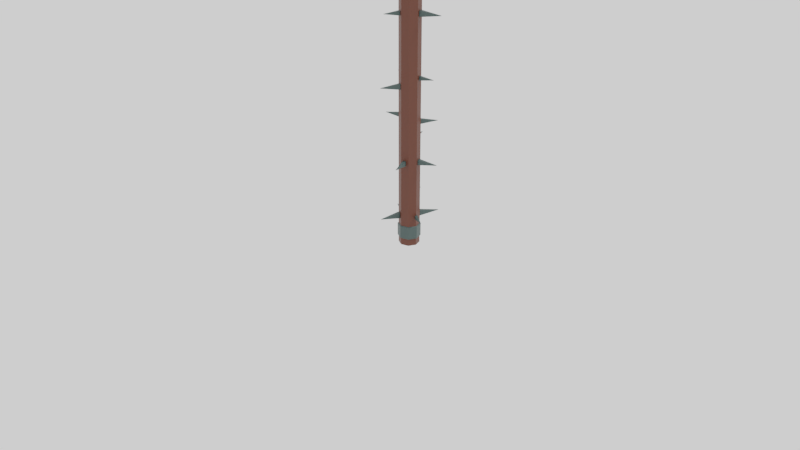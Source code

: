# Source: Blades.blend  (saved by Blender 2.80.55; exported with 4.5.12 LTS)
import bpy
from mathutils import Matrix  # noqa: F401  (used for matrix-valued properties, if any)

bpy.ops.wm.read_factory_settings(use_empty=True)
scene = bpy.context.scene
scene.name = 'Scene'

# ---- collections
col_collection_1 = bpy.data.collections.new('Collection 1'); scene.collection.children.link(col_collection_1)
col_collection_2 = bpy.data.collections.new('Collection 2'); scene.collection.children.link(col_collection_2)

# ---- materials (node trees are filled in below, after node groups)
mat_blades_mat_01 = bpy.data.materials.new('Blades_Mat_01')
mat_blades_mat_01.alpha_threshold = 0.0
mat_blades_mat_01.use_transparent_shadow = False
mat_blades_mat_01.roughness = 0.5
mat_blades_mat_01.line_color = (0.0, 0.0, 0.0, 1.0)
mat_blades_mat_02 = bpy.data.materials.new('Blades_Mat_02')
mat_blades_mat_02.alpha_threshold = 0.0
mat_blades_mat_02.use_transparent_shadow = False
mat_blades_mat_02.roughness = 0.5
mat_blades_mat_02.line_color = (0.0, 0.0, 0.0, 1.0)

# ---- material node trees
mat_blades_mat_01.use_nodes = True; mat_blades_mat_01.node_tree.nodes.clear()
_N = mat_blades_mat_01.node_tree.nodes; _L = mat_blades_mat_01.node_tree.links
n0 = _N.new('ShaderNodeOutputMaterial'); n0.name = 'Material Output'; n0.location = (300, 300)
n1 = _N.new('ShaderNodeBsdfPrincipled'); n1.name = 'Principled BSDF'; n1.location = (10, 300)
n1.distribution = 'GGX'
n1.subsurface_method = 'BURLEY'
n1.inputs[0].default_value = (0.1024, 0.02799, 0.01408, 1.0)
n1.inputs[3].default_value = 1.45
_L.new(n1.outputs[0], n0.inputs[0])
n0.is_active_output = True
mat_blades_mat_02.use_nodes = True; mat_blades_mat_02.node_tree.nodes.clear()
_N = mat_blades_mat_02.node_tree.nodes; _L = mat_blades_mat_02.node_tree.links
n0 = _N.new('ShaderNodeOutputMaterial'); n0.name = 'Material Output'; n0.location = (300, 300)
n1 = _N.new('ShaderNodeBsdfPrincipled'); n1.name = 'Principled BSDF'; n1.location = (10, 300)
n1.distribution = 'GGX'
n1.subsurface_method = 'BURLEY'
n1.inputs[0].default_value = (0.05091, 0.07999, 0.07588, 1.0)
n1.inputs[3].default_value = 1.45
_L.new(n1.outputs[0], n0.inputs[0])
n0.is_active_output = True

# ---- world
world_world = bpy.data.worlds.new('World'); scene.world = world_world
world_world.use_nodes = True; world_world.node_tree.nodes.clear()
_N = world_world.node_tree.nodes; _L = world_world.node_tree.links
n0 = _N.new('ShaderNodeOutputWorld'); n0.name = 'World Output'; n0.location = (300, 300)
n1 = _N.new('ShaderNodeBackground'); n1.name = 'Background'; n1.location = (10, 300)
n1.inputs[0].default_value = (1.0, 1.0, 1.0, 1.0)
_L.new(n1.outputs[0], n0.inputs[0])
n0.is_active_output = True
world_world.color = (0.05088, 0.05088, 0.05088)
world_world.use_sun_shadow = False
world_world.sun_shadow_jitter_overblur = 0.0
world_world.light_settings.ao_factor = 0.1

# ---- cameras
cam_camera = bpy.data.cameras.new('Camera')
cam_camera.clip_start = 0.05
cam_camera.clip_end = 2000.0
cam_camera.lens = 35.0
cam_camera.sensor_width = 32.0
cam_camera.sensor_height = 18.0
cam_camera.ortho_scale = 7.314
cam_camera.dof.focus_distance = 0.0
cam_camera.dof.aperture_fstop = 128.0

# ---- lights
light_lamp = bpy.data.lights.new('Lamp', 'SUN')
light_lamp.transmission_factor = 0.0
light_lamp.cutoff_distance = 30.0
light_lamp.angle = 0.1993
light_lamp.energy = 1.0
light_lamp.shadow_buffer_clip_start = 1.001
light_lamp.shadow_soft_size = 0.1
light_lamp.shadow_cascade_max_distance = 1000.0

# ---- meshes
me_blades = bpy.data.meshes.new('Blades')
me_blades.from_pydata([(0.0, 0.0, -0.15), (0.0, 4.0, -0.15), (0.1061, 0.0, -0.1061), (0.1061, 4.0, -0.1061), (0.15, 0.0, 6.557e-09), (0.15, 4.0, -1.683e-07), (0.1061, 0.0, 0.1061), (0.1061, 4.0, 0.1061), (-1.311e-08, 0.0, 0.15), (-1.311e-08, 4.0, 0.15), (-0.1061, 0.0, 0.1061), (-0.1061, 4.0, 0.1061), (-0.15, 0.0, -1.789e-09), (-0.15, 4.0, -1.766e-07), (-0.1061, 0.0, -0.1061), (-0.1061, 4.0, -0.1061), (0.06626, 0.48, -0.09518), (0.01564, 0.48, -0.1161), (0.06626, 0.3981, -0.09518), (0.01564, 0.3981, -0.1161), (0.1662, 0.4423, -0.4024), (0.1622, 0.4423, -0.404), (0.1662, 0.4359, -0.4024), (0.1622, 0.4359, -0.404), (0.08314, 0.3996, -0.1386), (0.0344, 0.3996, -0.1588), (0.08314, 0.4785, -0.1386), (0.0344, 0.4785, -0.1588), (0.1273, 1.299, -0.01956), (0.1087, 1.299, -0.06445), (0.1273, 1.226, -0.01956), (0.1087, 1.226, -0.06445), (0.3826, 1.266, -0.1496), (0.3812, 1.266, -0.1531), (0.3826, 1.26, -0.1496), (0.3812, 1.26, -0.1531), (0.1651, 1.228, -0.03619), (0.1472, 1.228, -0.07943), (0.1651, 1.298, -0.03619), (0.1472, 1.298, -0.07943), (0.1253, 3.333, -0.02132), (0.1051, 3.333, -0.0701), (0.1253, 3.254, -0.02132), (0.1051, 3.254, -0.0701), (0.4027, 3.296, -0.1626), (0.4011, 3.296, -0.1664), (0.4027, 3.29, -0.1626), (0.4011, 3.29, -0.1664), (0.1664, 3.255, -0.0394), (0.1469, 3.255, -0.08637), (0.1664, 3.331, -0.0394), (0.1469, 3.331, -0.08637), (0.1246, 2.472, -0.0382), (0.1114, 2.472, -0.07199), (0.1246, 2.418, -0.0382), (0.1114, 2.418, -0.07199), (0.3172, 2.447, -0.1313), (0.3161, 2.447, -0.134), (0.3172, 2.443, -0.1313), (0.3161, 2.443, -0.134), (0.1531, 2.419, -0.05004), (0.1404, 2.419, -0.08258), (0.1531, 2.471, -0.05004), (0.1404, 2.471, -0.08258), (0.1472, 0.4119, -0.01957), (0.1333, 0.4119, 0.01397), (0.1472, 0.4662, -0.01957), (0.1333, 0.4662, 0.01397), (0.338, 0.4369, 0.07756), (0.3369, 0.4369, 0.08019), (0.338, 0.4412, 0.07756), (0.3369, 0.4412, 0.08019), (0.1754, 0.4652, -0.007142), (0.1621, 0.4652, 0.02516), (0.1754, 0.4129, -0.007142), (0.1621, 0.4129, 0.02516), (0.0635, 1.228, 0.1099), (0.02108, 1.228, 0.1275), (0.0635, 1.297, 0.1099), (0.02108, 1.297, 0.1275), (0.1472, 1.26, 0.3673), (0.1439, 1.26, 0.3687), (0.1472, 1.265, 0.3673), (0.1439, 1.265, 0.3687), (0.07765, 1.296, 0.1463), (0.0368, 1.296, 0.1632), (0.07765, 1.23, 0.1463), (0.0368, 1.23, 0.1632), (-0.03283, 3.264, 0.1248), (-0.06844, 3.264, 0.11), (-0.03283, 3.322, 0.1248), (-0.06844, 3.322, 0.11), (-0.136, 3.291, 0.3274), (-0.1388, 3.291, 0.3262), (-0.136, 3.295, 0.3274), (-0.1388, 3.295, 0.3262), (-0.04603, 3.321, 0.1548), (-0.08033, 3.321, 0.1406), (-0.04603, 3.265, 0.1548), (-0.08033, 3.265, 0.1406), (-0.01066, 2.291, 0.1128), (-0.05721, 2.291, 0.09244), (-0.01066, 2.366, 0.1128), (-0.05721, 2.366, 0.09244), (-0.1516, 2.325, 0.377), (-0.1552, 2.325, 0.3754), (-0.1516, 2.331, 0.377), (-0.1552, 2.331, 0.3754), (-0.0288, 2.365, 0.152), (-0.07362, 2.365, 0.1324), (-0.0288, 2.292, 0.152), (-0.07362, 2.292, 0.1324), (-0.02967, 0.3986, 0.1079), (-0.08287, 0.3986, 0.09752), (-0.02967, 0.4796, 0.1079), (-0.08287, 0.4796, 0.09752), (-0.115, 0.4359, 0.4158), (-0.1191, 0.4359, 0.415), (-0.115, 0.4422, 0.4158), (-0.1191, 0.4422, 0.415), (-0.03944, 0.4781, 0.1529), (-0.09067, 0.4781, 0.1429), (-0.03944, 0.4001, 0.1529), (-0.09067, 0.4001, 0.1429), (-0.1125, 1.869, 0.0614), (-0.1278, 1.869, 0.02444), (-0.1125, 1.929, 0.0614), (-0.1278, 1.929, 0.02444), (-0.3369, 1.897, 0.1344), (-0.3381, 1.897, 0.1315), (-0.3369, 1.901, 0.1344), (-0.3381, 1.901, 0.1315), (-0.1442, 1.928, 0.07373), (-0.159, 1.928, 0.03814), (-0.1442, 1.87, 0.07373), (-0.159, 1.87, 0.03814), (-0.1106, 3.321, -0.068), (-0.1249, 3.321, -0.03354), (-0.1106, 3.265, -0.068), (-0.1249, 3.265, -0.03354), (-0.3197, 3.295, -0.136), (-0.3209, 3.295, -0.1333), (-0.3197, 3.291, -0.136), (-0.3209, 3.291, -0.1333), (-0.1402, 3.266, -0.07949), (-0.1539, 3.266, -0.04631), (-0.1402, 3.32, -0.07949), (-0.1539, 3.32, -0.04631), (-0.131, 2.472, -0.01912), (-0.1451, 2.472, 0.01483), (-0.131, 2.417, -0.01912), (-0.1451, 2.417, 0.01483), (-0.3371, 2.447, -0.08615), (-0.3382, 2.447, -0.08349), (-0.3371, 2.443, -0.08615), (-0.3382, 2.443, -0.08349), (-0.1601, 2.418, -0.03045), (-0.1737, 2.418, 0.002253), (-0.1601, 2.471, -0.03045), (-0.1737, 2.471, 0.002253), (-0.1316, 0.469, -0.01532), (-0.1469, 0.469, 0.02173), (-0.1316, 0.4091, -0.01532), (-0.1469, 0.4091, 0.02173), (-0.3564, 0.4414, -0.08845), (-0.3576, 0.4414, -0.08555), (-0.3564, 0.4367, -0.08845), (-0.3576, 0.4367, -0.08555), (-0.1634, 0.4102, -0.02768), (-0.1781, 0.4102, 0.007999), (-0.1634, 0.4679, -0.02768), (-0.1781, 0.4679, 0.007999), (-0.1039, 1.299, -0.07608), (-0.1224, 1.299, -0.03142), (-0.1039, 1.227, -0.07608), (-0.1224, 1.227, -0.03142), (-0.375, 1.266, -0.1642), (-0.3764, 1.266, -0.1607), (-0.375, 1.26, -0.1642), (-0.3764, 1.26, -0.1607), (-0.1422, 1.228, -0.09098), (-0.1601, 1.228, -0.04797), (-0.1422, 1.297, -0.09098), (-0.1601, 1.297, -0.04797), (-0.03183, 0.737, -0.1247), (-0.06907, 0.737, -0.1093), (-0.03183, 0.6768, -0.1247), (-0.06907, 0.6768, -0.1093), (-0.1397, 0.7092, -0.3365), (-0.1426, 0.7092, -0.3353), (-0.1397, 0.7045, -0.3365), (-0.1426, 0.7045, -0.3353), (-0.04563, 0.6779, -0.1561), (-0.08149, 0.6779, -0.1412), (-0.04563, 0.7359, -0.1561), (-0.08149, 0.7359, -0.1412), (-0.02978, 1.587, -0.1177), (-0.07069, 1.587, -0.104), (-0.02978, 1.523, -0.1177), (-0.07069, 1.523, -0.104), (-0.1293, 1.558, -0.3519), (-0.1325, 1.558, -0.3508), (-0.1293, 1.553, -0.3519), (-0.1325, 1.553, -0.3508), (-0.04221, 1.524, -0.1522), (-0.0816, 1.524, -0.139), (-0.04221, 1.586, -0.1522), (-0.0816, 1.586, -0.139), (0.06656, 3.592, -0.1022), (0.02848, 3.592, -0.119), (0.06656, 3.53, -0.1022), (0.02848, 3.53, -0.119), (0.1478, 3.563, -0.3338), (0.1449, 3.563, -0.3351), (0.1478, 3.559, -0.3338), (0.1449, 3.559, -0.3351), (0.08014, 3.531, -0.1349), (0.04347, 3.531, -0.1511), (0.08014, 3.591, -0.1349), (0.04347, 3.591, -0.1511), (-0.03812, 2.765, -0.1232), (-0.07189, 2.765, -0.1092), (-0.03812, 2.71, -0.1232), (-0.07189, 2.71, -0.1092), (-0.1359, 2.739, -0.3153), (-0.1385, 2.739, -0.3142), (-0.1359, 2.735, -0.3153), (-0.1385, 2.735, -0.3142), (-0.05063, 2.711, -0.1517), (-0.08315, 2.711, -0.1382), (-0.05063, 2.764, -0.1517), (-0.08315, 2.764, -0.1382), (-0.03181, 0.737, -0.1247), (-0.06909, 0.737, -0.1092), (-0.03181, 0.6767, -0.1247), (-0.06909, 0.6767, -0.1092), (-0.1398, 0.7092, -0.3367), (-0.1427, 0.7092, -0.3355), (-0.1398, 0.7045, -0.3367), (-0.1427, 0.7045, -0.3355), (-0.04562, 0.6778, -0.1561), (-0.08152, 0.6778, -0.1412), (-0.04562, 0.7359, -0.1561), (-0.08152, 0.7359, -0.1412), (0.06298, 1.852, -0.08495), (0.0228, 1.852, -0.1105), (0.06298, 1.781, -0.08495), (0.0228, 1.781, -0.1105), (0.1944, 1.819, -0.3329), (0.1913, 1.819, -0.3349), (0.1944, 1.814, -0.3329), (0.1913, 1.814, -0.3349), (0.08392, 1.782, -0.1196), (0.04522, 1.782, -0.1441), (0.08392, 1.851, -0.1196), (0.04522, 1.851, -0.1441), (0.0, 3.9, -0.15), (0.1061, 3.9, -0.1061), (0.15, 3.9, -1.639e-07), (0.1061, 3.9, 0.1061), (-1.311e-08, 3.9, 0.15), (-0.1061, 3.9, 0.1061), (-0.15, 3.9, -1.723e-07), (-0.1061, 3.9, -0.1061), (0.1061, 3.7, -0.1061), (0.15, 3.7, -1.552e-07), (0.1061, 3.7, 0.1061), (-1.311e-08, 3.7, 0.15), (-0.1061, 3.7, 0.1061), (-0.15, 3.7, -1.635e-07), (-0.1061, 3.7, -0.1061), (0.0, 3.7, -0.15), (0.1061, 0.1, -0.1061), (0.15, 0.1, 2.186e-09), (0.1061, 0.1, 0.1061), (-1.311e-08, 0.1, 0.15), (-0.1061, 0.1, 0.1061), (-0.15, 0.1, -6.16e-09), (-0.1061, 0.1, -0.1061), (0.0, 0.1, -0.15), (0.0, 0.3, -0.15), (0.1061, 0.3, -0.1061), (0.15, 0.3, -6.557e-09), (0.1061, 0.3, 0.1061), (-1.311e-08, 0.3, 0.15), (-0.1061, 0.3, 0.1061), (-0.15, 0.3, -1.49e-08), (-0.1061, 0.3, -0.1061), (2.989e-10, 3.71, -0.1646), (2.989e-10, 3.89, -0.1646), (-0.1164, 3.89, -0.1164), (-0.1646, 3.89, -1.718e-07), (-0.1164, 3.89, 0.1164), (-1.341e-08, 3.89, 0.1646), (0.1164, 3.89, 0.1164), (0.1646, 3.89, -1.635e-07), (0.1164, 3.89, -0.1164), (0.1164, 3.71, -0.1164), (0.1646, 3.71, -1.55e-07), (0.1164, 3.71, 0.1164), (-1.341e-08, 3.71, 0.1646), (-0.1164, 3.71, 0.1164), (-0.1646, 3.71, -1.634e-07), (-0.1164, 3.71, -0.1164), (0.1164, 0.29, -0.1164), (0.1164, 0.11, -0.1164), (0.1646, 0.29, -5.821e-09), (0.1646, 0.11, 2.346e-09), (0.1164, 0.29, 0.1164), (0.1164, 0.11, 0.1164), (-1.371e-08, 0.29, 0.1646), (-1.371e-08, 0.11, 0.1646), (-0.1164, 0.29, 0.1164), (-0.1164, 0.11, 0.1164), (-0.1646, 0.29, -1.476e-08), (-0.1646, 0.11, -6.298e-09), (-0.1164, 0.29, -0.1164), (-0.1164, 0.11, -0.1164), (-2.989e-10, 0.11, -0.1646), (-2.989e-10, 0.29, -0.1646)], [], [(256, 1, 3, 257), (257, 3, 5, 258), (258, 5, 7, 259), (259, 7, 9, 260), (260, 9, 11, 261), (261, 11, 13, 262), (262, 13, 15, 263), (263, 15, 1, 256), (24, 25, 23, 22), (22, 23, 21, 20), (26, 27, 17, 16), (24, 22, 20, 26), (25, 19, 17, 27), (23, 25, 27, 21), (18, 24, 26, 16), (20, 21, 27, 26), (18, 19, 25, 24), (36, 37, 35, 34), (34, 35, 33, 32), (38, 39, 29, 28), (36, 34, 32, 38), (37, 31, 29, 39), (35, 37, 39, 33), (30, 36, 38, 28), (32, 33, 39, 38), (30, 31, 37, 36), (48, 49, 47, 46), (46, 47, 45, 44), (50, 51, 41, 40), (48, 46, 44, 50), (49, 43, 41, 51), (47, 49, 51, 45), (42, 48, 50, 40), (44, 45, 51, 50), (42, 43, 49, 48), (60, 61, 59, 58), (58, 59, 57, 56), (62, 63, 53, 52), (60, 58, 56, 62), (61, 55, 53, 63), (59, 61, 63, 57), (54, 60, 62, 52), (56, 57, 63, 62), (54, 55, 61, 60), (72, 73, 71, 70), (70, 71, 69, 68), (74, 75, 65, 64), (72, 70, 68, 74), (73, 67, 65, 75), (71, 73, 75, 69), (66, 72, 74, 64), (68, 69, 75, 74), (66, 67, 73, 72), (84, 85, 83, 82), (82, 83, 81, 80), (86, 87, 77, 76), (84, 82, 80, 86), (85, 79, 77, 87), (83, 85, 87, 81), (78, 84, 86, 76), (80, 81, 87, 86), (78, 79, 85, 84), (96, 97, 95, 94), (94, 95, 93, 92), (98, 99, 89, 88), (96, 94, 92, 98), (97, 91, 89, 99), (95, 97, 99, 93), (90, 96, 98, 88), (92, 93, 99, 98), (90, 91, 97, 96), (108, 109, 107, 106), (106, 107, 105, 104), (110, 111, 101, 100), (108, 106, 104, 110), (109, 103, 101, 111), (107, 109, 111, 105), (102, 108, 110, 100), (104, 105, 111, 110), (102, 103, 109, 108), (120, 121, 119, 118), (118, 119, 117, 116), (122, 123, 113, 112), (120, 118, 116, 122), (121, 115, 113, 123), (119, 121, 123, 117), (114, 120, 122, 112), (116, 117, 123, 122), (114, 115, 121, 120), (132, 133, 131, 130), (130, 131, 129, 128), (134, 135, 125, 124), (132, 130, 128, 134), (133, 127, 125, 135), (131, 133, 135, 129), (126, 132, 134, 124), (128, 129, 135, 134), (126, 127, 133, 132), (144, 145, 143, 142), (142, 143, 141, 140), (146, 147, 137, 136), (144, 142, 140, 146), (145, 139, 137, 147), (143, 145, 147, 141), (138, 144, 146, 136), (140, 141, 147, 146), (138, 139, 145, 144), (156, 157, 155, 154), (154, 155, 153, 152), (158, 159, 149, 148), (156, 154, 152, 158), (157, 151, 149, 159), (155, 157, 159, 153), (150, 156, 158, 148), (152, 153, 159, 158), (150, 151, 157, 156), (168, 169, 167, 166), (166, 167, 165, 164), (170, 171, 161, 160), (168, 166, 164, 170), (169, 163, 161, 171), (167, 169, 171, 165), (162, 168, 170, 160), (164, 165, 171, 170), (162, 163, 169, 168), (180, 181, 179, 178), (178, 179, 177, 176), (182, 183, 173, 172), (180, 178, 176, 182), (181, 175, 173, 183), (179, 181, 183, 177), (174, 180, 182, 172), (176, 177, 183, 182), (174, 175, 181, 180), (192, 193, 191, 190), (190, 191, 189, 188), (194, 195, 185, 184), (192, 190, 188, 194), (193, 187, 185, 195), (191, 193, 195, 189), (186, 192, 194, 184), (188, 189, 195, 194), (186, 187, 193, 192), (204, 205, 203, 202), (202, 203, 201, 200), (206, 207, 197, 196), (204, 202, 200, 206), (205, 199, 197, 207), (203, 205, 207, 201), (198, 204, 206, 196), (200, 201, 207, 206), (198, 199, 205, 204), (216, 217, 215, 214), (214, 215, 213, 212), (218, 219, 209, 208), (216, 214, 212, 218), (217, 211, 209, 219), (215, 217, 219, 213), (210, 216, 218, 208), (212, 213, 219, 218), (210, 211, 217, 216), (228, 229, 227, 226), (226, 227, 225, 224), (230, 231, 221, 220), (228, 226, 224, 230), (229, 223, 221, 231), (227, 229, 231, 225), (222, 228, 230, 220), (224, 225, 231, 230), (222, 223, 229, 228), (240, 241, 239, 238), (238, 239, 237, 236), (242, 243, 233, 232), (240, 238, 236, 242), (241, 235, 233, 243), (239, 241, 243, 237), (234, 240, 242, 232), (236, 237, 243, 242), (234, 235, 241, 240), (252, 253, 251, 250), (250, 251, 249, 248), (254, 255, 245, 244), (252, 250, 248, 254), (253, 247, 245, 255), (251, 253, 255, 249), (246, 252, 254, 244), (248, 249, 255, 254), (246, 247, 253, 252), (263, 256, 289, 290), (282, 283, 308, 306), (272, 279, 318, 305), (283, 284, 310, 308), (273, 272, 305, 307), (284, 285, 312, 310), (274, 273, 307, 309), (285, 286, 314, 312), (280, 271, 264, 281), (281, 264, 265, 282), (282, 265, 266, 283), (283, 266, 267, 284), (284, 267, 268, 285), (285, 268, 269, 286), (286, 269, 270, 287), (287, 270, 271, 280), (14, 278, 279, 0), (12, 277, 278, 14), (10, 276, 277, 12), (8, 275, 276, 10), (6, 274, 275, 8), (4, 273, 274, 6), (2, 272, 273, 4), (0, 279, 272, 2), (271, 270, 303, 288), (275, 274, 309, 311), (286, 287, 316, 314), (270, 269, 302, 303), (276, 275, 311, 313), (287, 280, 319, 316), (269, 268, 301, 302), (277, 276, 313, 315), (303, 290, 289, 288), (302, 291, 290, 303), (301, 292, 291, 302), (300, 293, 292, 301), (299, 294, 293, 300), (298, 295, 294, 299), (297, 296, 295, 298), (288, 289, 296, 297), (317, 316, 319, 318), (315, 314, 316, 317), (313, 312, 314, 315), (311, 310, 312, 313), (309, 308, 310, 311), (307, 306, 308, 309), (305, 304, 306, 307), (318, 319, 304, 305), (281, 282, 306, 304), (262, 263, 290, 291), (280, 281, 304, 319), (261, 262, 291, 292), (264, 271, 288, 297), (260, 261, 292, 293), (265, 264, 297, 298), (259, 260, 293, 294), (266, 265, 298, 299), (258, 259, 294, 295), (279, 278, 317, 318), (267, 266, 299, 300), (257, 258, 295, 296), (278, 277, 315, 317), (268, 267, 300, 301), (256, 257, 296, 289)])
me_blades.polygons.foreach_set('material_index', [0, 0, 0, 0, 0, 0, 0, 0, 1, 1, 1, 1, 1, 1, 1, 1, 1, 1, 1, 1, 1, 1, 1, 1, 1, 1, 1, 1, 1, 1, 1, 1, 1, 1, 1, 1, 1, 1, 1, 1, 1, 1, 1, 1, 1, 1, 1, 1, 1, 1, 1, 1, 1, 1, 1, 1, 1, 1, 1, 1, 1, 1, 1, 1, 1, 1, 1, 1, 1, 1, 1, 1, 1, 1, 1, 1, 1, 1, 1, 1, 1, 1, 1, 1, 1, 1, 1, 1, 1, 1, 1, 1, 1, 1, 1, 1, 1, 1, 1, 1, 1, 1, 1, 1, 1, 1, 1, 1, 1, 1, 1, 1, 1, 1, 1, 1, 1, 1, 1, 1, 1, 1, 1, 1, 1, 1, 1, 1, 1, 1, 1, 1, 1, 1, 1, 1, 1, 1, 1, 1, 1, 1, 1, 1, 1, 1, 1, 1, 1, 1, 1, 1, 1, 1, 1, 1, 1, 1, 1, 1, 1, 1, 1, 1, 1, 1, 1, 1, 1, 1, 1, 1, 1, 1, 1, 1, 1, 1, 1, 1, 1, 1, 1, 1, 1, 1, 1, 1, 1, 1, 1, 1, 1, 1, 1, 1, 0, 0, 0, 0, 0, 0, 0, 0, 0, 0, 0, 0, 0, 0, 0, 0, 1, 1, 1, 1, 1, 1, 1, 1, 1, 1, 1, 1, 1, 1, 1, 1, 1, 1, 1, 1, 1, 1, 1, 1, 1, 1, 1, 1, 1, 1, 1, 1, 1, 1, 1, 1, 1, 1, 1, 1])
_uv = me_blades.uv_layers.new(name='UVMap')
_uv.uv.foreach_set('vector', [0.4636, 0.3174, 0.435, 0.3174, 0.435, 0.294, 0.4636, 0.294, 0.4636, 0.294, 0.435, 0.294, 0.435, 0.2612, 0.4636, 0.2612, 0.4033, 0.1777, 0.3748, 0.1777, 0.3748, 0.1542, 0.4033, 0.1542, 0.4033, 0.1542, 0.3748, 0.1542, 0.3748, 0.1214, 0.4033, 0.1214, 0.4033, 0.1214, 0.3748, 0.1214, 0.3748, 0.09853, 0.4033, 0.09853, 0.428, 0.1819, 0.4566, 0.1819, 0.4566, 0.2146, 0.428, 0.2146, 0.428, 0.2146, 0.4566, 0.2146, 0.4566, 0.2391, 0.428, 0.2391, 0.4283, 0.3245, 0.4568, 0.3245, 0.4568, 0.3572, 0.4283, 0.3572, 0.4815, 0.0802, 0.4664, 0.0802, 0.4732, 0.001382, 0.4744, 0.001382, 0.4346, 0.07062, 0.4346, 0.07149, 0.4328, 0.07149, 0.4328, 0.07062, 0.4645, 0.3406, 0.4796, 0.3406, 0.4799, 0.3539, 0.4642, 0.3539, 0.4449, 0.01058, 0.4346, 0.07062, 0.4328, 0.07062, 0.4224, 0.01058, 0.4209, 0.06354, 0.4213, 0.0735, 0.3979, 0.0735, 0.3983, 0.06354, 0.4105, 0.001086, 0.4209, 0.06354, 0.3983, 0.06354, 0.4087, 0.001086, 0.4454, 0.001057, 0.4449, 0.01058, 0.4224, 0.01058, 0.422, 0.001057, 0.4716, 0.2618, 0.4728, 0.2618, 0.4796, 0.3406, 0.4645, 0.3406, 0.4818, 0.0935, 0.4661, 0.0935, 0.4664, 0.0802, 0.4815, 0.0802, 0.5094, 0.3314, 0.4961, 0.3314, 0.502, 0.2616, 0.5031, 0.2616, 0.3214, 0.08587, 0.3225, 0.08587, 0.3225, 0.08749, 0.3214, 0.08749, 0.2679, 0.4933, 0.2813, 0.4933, 0.2815, 0.5051, 0.2677, 0.5051, 0.3299, 0.3394, 0.339, 0.2695, 0.3407, 0.2695, 0.3498, 0.3394, 0.4244, 0.1681, 0.4248, 0.1798, 0.4041, 0.1798, 0.4045, 0.1681, 0.4153, 0.09857, 0.4244, 0.1681, 0.4045, 0.1681, 0.4136, 0.09857, 0.3295, 0.3512, 0.3299, 0.3394, 0.3498, 0.3394, 0.3502, 0.3512, 0.2742, 0.4235, 0.2753, 0.4235, 0.2813, 0.4933, 0.2679, 0.4933, 0.5097, 0.3432, 0.4958, 0.3432, 0.4961, 0.3314, 0.5094, 0.3314, 0.497, 0.07714, 0.4825, 0.07714, 0.489, 0.001329, 0.4902, 0.001329, 0.3214, 0.08764, 0.3226, 0.08764, 0.3226, 0.0894, 0.3214, 0.0894, 0.4806, 0.3375, 0.4951, 0.3375, 0.4954, 0.3503, 0.4803, 0.3503, 0.3751, 0.3376, 0.3851, 0.2617, 0.3868, 0.2617, 0.3968, 0.3376, 0.3968, 0.07681, 0.3972, 0.0896, 0.3747, 0.0896, 0.3751, 0.07681, 0.3868, 0.001324, 0.3968, 0.07681, 0.3751, 0.07681, 0.3851, 0.001324, 0.3747, 0.3504, 0.3751, 0.3376, 0.3968, 0.3376, 0.3972, 0.3504, 0.4875, 0.2617, 0.4887, 0.2617, 0.4951, 0.3375, 0.4806, 0.3375, 0.4973, 0.08996, 0.4822, 0.08996, 0.4825, 0.07714, 0.497, 0.07714, 0.5635, 0.4019, 0.5535, 0.4019, 0.558, 0.3498, 0.5588, 0.3498, 0.3245, 0.3233, 0.3237, 0.3233, 0.3237, 0.3221, 0.3245, 0.3221, 0.5534, 0.1381, 0.5634, 0.1381, 0.5636, 0.1469, 0.5532, 0.1469, 0.514, 0.1453, 0.5208, 0.09311, 0.522, 0.09311, 0.5289, 0.1453, 0.5391, 0.4794, 0.5394, 0.4882, 0.524, 0.4882, 0.5242, 0.4794, 0.5323, 0.4277, 0.5391, 0.4794, 0.5242, 0.4794, 0.5311, 0.4277, 0.5137, 0.1541, 0.514, 0.1453, 0.5289, 0.1453, 0.5292, 0.1541, 0.5581, 0.08603, 0.5589, 0.08603, 0.5634, 0.1381, 0.5534, 0.1381, 0.5637, 0.4107, 0.5533, 0.4107, 0.5535, 0.4019, 0.5635, 0.4019, 0.5618, 0.4798, 0.5518, 0.4798, 0.5565, 0.4277, 0.5573, 0.4277, 0.2583, 0.4929, 0.2583, 0.4935, 0.2571, 0.4935, 0.2571, 0.4929, 0.4121, 0.5513, 0.4221, 0.5513, 0.4223, 0.5601, 0.4119, 0.5601, 0.2325, 0.5333, 0.2394, 0.4928, 0.2406, 0.4928, 0.2474, 0.5333, 0.2652, 0.5331, 0.2655, 0.5394, 0.25, 0.5394, 0.2503, 0.5331, 0.2583, 0.4935, 0.2652, 0.5331, 0.2503, 0.5331, 0.2571, 0.4935, 0.2322, 0.5397, 0.2325, 0.5333, 0.2474, 0.5333, 0.2477, 0.5397, 0.4166, 0.4992, 0.4174, 0.4992, 0.4221, 0.5513, 0.4121, 0.5513, 0.562, 0.4886, 0.5516, 0.4886, 0.5518, 0.4798, 0.5618, 0.4798, 0.5248, 0.06689, 0.5122, 0.06689, 0.518, 0.001153, 0.519, 0.001153, 0.3236, 0.0874, 0.3226, 0.0874, 0.3226, 0.08587, 0.3236, 0.08587, 0.5133, 0.224, 0.5259, 0.224, 0.5262, 0.2351, 0.513, 0.2351, 0.4652, 0.0123, 0.4566, 0.07816, 0.455, 0.07816, 0.4464, 0.0123, 0.4741, 0.164, 0.4744, 0.1751, 0.4548, 0.1751, 0.4552, 0.164, 0.4654, 0.0985, 0.4741, 0.164, 0.4552, 0.164, 0.4639, 0.0985, 0.4656, 0.001155, 0.4652, 0.0123, 0.4464, 0.0123, 0.446, 0.001155, 0.5191, 0.1582, 0.5201, 0.1582, 0.5259, 0.224, 0.5133, 0.224, 0.5251, 0.07803, 0.5119, 0.07803, 0.5122, 0.06689, 0.5248, 0.06689, 0.4564, 0.5466, 0.4458, 0.5466, 0.4506, 0.4914, 0.4514, 0.4914, 0.3117, 0.4868, 0.3117, 0.4862, 0.313, 0.4862, 0.313, 0.4868, 0.5241, 0.5453, 0.5347, 0.5453, 0.5349, 0.5547, 0.5239, 0.5547, 0.3045, 0.5299, 0.3117, 0.4868, 0.313, 0.4868, 0.3203, 0.5299, 0.3562, 0.5279, 0.3565, 0.535, 0.34, 0.535, 0.3403, 0.5279, 0.3489, 0.4834, 0.3562, 0.5279, 0.3403, 0.5279, 0.3476, 0.4834, 0.3042, 0.5367, 0.3045, 0.5299, 0.3203, 0.5299, 0.3206, 0.5367, 0.5291, 0.4901, 0.5299, 0.4901, 0.5347, 0.5453, 0.5241, 0.5453, 0.4566, 0.556, 0.4456, 0.556, 0.4458, 0.5466, 0.4564, 0.5466, 0.4262, 0.4847, 0.4122, 0.4847, 0.4185, 0.4119, 0.4196, 0.4119, 0.4673, 0.1828, 0.4673, 0.1821, 0.469, 0.1821, 0.469, 0.1828, 0.3253, 0.4953, 0.3393, 0.4953, 0.3395, 0.5076, 0.325, 0.5076, 0.4577, 0.2404, 0.4673, 0.1828, 0.469, 0.1828, 0.4786, 0.2404, 0.458, 0.3679, 0.4576, 0.3587, 0.4793, 0.3587, 0.4789, 0.3679, 0.4676, 0.4257, 0.458, 0.3679, 0.4789, 0.3679, 0.4693, 0.4257, 0.4573, 0.2496, 0.4577, 0.2404, 0.4786, 0.2404, 0.479, 0.2496, 0.3319, 0.4225, 0.333, 0.4225, 0.3393, 0.4953, 0.3253, 0.4953, 0.4265, 0.497, 0.412, 0.497, 0.4122, 0.4847, 0.4262, 0.4847, 0.4947, 0.2361, 0.4798, 0.2361, 0.4866, 0.1584, 0.4878, 0.1584, 0.3227, 0.3224, 0.3217, 0.3224, 0.3217, 0.3206, 0.3227, 0.3206, 0.4801, 0.4367, 0.495, 0.4367, 0.4953, 0.4499, 0.4798, 0.4499, 0.4045, 0.2428, 0.4148, 0.1821, 0.4166, 0.1821, 0.4268, 0.2428, 0.3736, 0.3402, 0.374, 0.3517, 0.3509, 0.3517, 0.3513, 0.3402, 0.3634, 0.2695, 0.3736, 0.3402, 0.3513, 0.3402, 0.3615, 0.2695, 0.4041, 0.2535, 0.4045, 0.2428, 0.4268, 0.2428, 0.4272, 0.2535, 0.4871, 0.3591, 0.4883, 0.3591, 0.495, 0.4367, 0.4801, 0.4367, 0.495, 0.2492, 0.4796, 0.2492, 0.4798, 0.2361, 0.4947, 0.2361, 0.5528, 0.4073, 0.5418, 0.4073, 0.5467, 0.3499, 0.5476, 0.3499, 0.3235, 0.08763, 0.3244, 0.08763, 0.3244, 0.08897, 0.3235, 0.08897, 0.5417, 0.1436, 0.5527, 0.1436, 0.5529, 0.1533, 0.5414, 0.1533, 0.4961, 0.4161, 0.5036, 0.3587, 0.505, 0.3587, 0.5125, 0.4161, 0.5123, 0.2157, 0.5126, 0.2254, 0.4955, 0.2254, 0.4958, 0.2157, 0.5047, 0.1581, 0.5123, 0.2157, 0.4958, 0.2157, 0.5034, 0.1581, 0.4958, 0.4258, 0.4961, 0.4161, 0.5125, 0.4161, 0.5128, 0.4258, 0.5469, 0.08612, 0.5478, 0.08612, 0.5527, 0.1436, 0.5417, 0.1436, 0.553, 0.417, 0.5416, 0.417, 0.5418, 0.4073, 0.5528, 0.4073, 0.3894, 0.5457, 0.3791, 0.5457, 0.3839, 0.4921, 0.3847, 0.4921, 0.3698, 0.4919, 0.3698, 0.4925, 0.3686, 0.4925, 0.3686, 0.4919, 0.5488, 0.315, 0.5591, 0.315, 0.5593, 0.324, 0.5486, 0.324, 0.2677, 0.5468, 0.2747, 0.5069, 0.276, 0.5069, 0.283, 0.5468, 0.3769, 0.5317, 0.3772, 0.5379, 0.3612, 0.5379, 0.3615, 0.5317, 0.3698, 0.4925, 0.3769, 0.5317, 0.3615, 0.5317, 0.3686, 0.4925, 0.3281, 0.3204, 0.3218, 0.3201, 0.3218, 0.3047, 0.3281, 0.3044, 0.5534, 0.2613, 0.5543, 0.2613, 0.5591, 0.315, 0.5488, 0.315, 0.3895, 0.5548, 0.3789, 0.5548, 0.3791, 0.5457, 0.3894, 0.5457, 0.5501, 0.55, 0.54, 0.55, 0.5448, 0.4972, 0.5456, 0.4972, 0.2936, 0.4964, 0.2936, 0.497, 0.2924, 0.497, 0.2924, 0.4964, 0.5501, 0.05379, 0.5603, 0.05379, 0.5604, 0.06271, 0.55, 0.06271, 0.3244, 0.5487, 0.3314, 0.5094, 0.3326, 0.5094, 0.3395, 0.5487, 0.3006, 0.5356, 0.3009, 0.5417, 0.2852, 0.5417, 0.2855, 0.5356, 0.2936, 0.497, 0.3006, 0.5356, 0.2855, 0.5356, 0.2924, 0.497, 0.3362, 0.08052, 0.33, 0.08023, 0.33, 0.06512, 0.3362, 0.06484, 0.5547, 0.0009268, 0.5555, 0.0009268, 0.5603, 0.05379, 0.5501, 0.05379, 0.5503, 0.559, 0.5398, 0.559, 0.54, 0.55, 0.5501, 0.55, 0.5511, 0.4855, 0.5401, 0.4855, 0.5452, 0.4278, 0.5461, 0.4278, 0.4003, 0.484, 0.4003, 0.4847, 0.399, 0.4847, 0.399, 0.484, 0.539, 0.2158, 0.55, 0.2158, 0.5502, 0.2255, 0.5388, 0.2255, 0.4575, 0.5399, 0.4651, 0.4971, 0.4664, 0.4971, 0.474, 0.5399, 0.4079, 0.5268, 0.4082, 0.5335, 0.3911, 0.5335, 0.3914, 0.5268, 0.4003, 0.4847, 0.4079, 0.5268, 0.3914, 0.5268, 0.399, 0.4847, 0.3286, 0.3039, 0.3218, 0.3036, 0.3218, 0.2871, 0.3286, 0.2868, 0.5439, 0.1581, 0.5448, 0.1581, 0.55, 0.2158, 0.539, 0.2158, 0.5513, 0.4952, 0.5398, 0.4952, 0.5401, 0.4855, 0.5511, 0.4855, 0.5093, 0.4976, 0.496, 0.4976, 0.5022, 0.428, 0.5033, 0.428, 0.3512, 0.4221, 0.3512, 0.4229, 0.3496, 0.4229, 0.3496, 0.4221, 0.498, 0.07074, 0.5113, 0.07074, 0.5115, 0.08248, 0.4977, 0.08248, 0.475, 0.1497, 0.4841, 0.09812, 0.4858, 0.09812, 0.4949, 0.1497, 0.3603, 0.4737, 0.3607, 0.4817, 0.3401, 0.4817, 0.3405, 0.4737, 0.3512, 0.4229, 0.3603, 0.4737, 0.3405, 0.4737, 0.3496, 0.4229, 0.3215, 0.06491, 0.3297, 0.06529, 0.3297, 0.08515, 0.3215, 0.08553, 0.504, 0.001219, 0.5051, 0.001219, 0.5113, 0.07074, 0.498, 0.07074, 0.5095, 0.5093, 0.4957, 0.5093, 0.496, 0.4976, 0.5093, 0.4976, 0.5494, 0.05903, 0.5383, 0.05903, 0.5434, 0.001017, 0.5443, 0.001017, 0.3226, 0.3238, 0.3217, 0.3238, 0.3217, 0.3225, 0.3226, 0.3225, 0.537, 0.3194, 0.5481, 0.3194, 0.5483, 0.3292, 0.5368, 0.3292, 0.4578, 0.4857, 0.4654, 0.4278, 0.4668, 0.4278, 0.4744, 0.4857, 0.2669, 0.4814, 0.2672, 0.4912, 0.25, 0.4912, 0.2503, 0.4814, 0.2593, 0.4233, 0.2669, 0.4814, 0.2503, 0.4814, 0.2579, 0.4233, 0.4575, 0.4955, 0.4578, 0.4857, 0.4744, 0.4857, 0.4747, 0.4955, 0.5421, 0.2614, 0.543, 0.2614, 0.5481, 0.3194, 0.537, 0.3194, 0.5496, 0.06881, 0.5381, 0.06881, 0.5383, 0.05903, 0.5494, 0.05903, 0.5375, 0.06319, 0.5257, 0.06319, 0.5311, 0.001089, 0.5321, 0.001089, 0.3237, 0.3221, 0.3228, 0.3221, 0.3228, 0.3206, 0.3237, 0.3206, 0.5243, 0.3236, 0.5362, 0.3236, 0.5364, 0.334, 0.5241, 0.334, 0.4285, 0.4789, 0.4366, 0.4167, 0.438, 0.4167, 0.4462, 0.4789, 0.3033, 0.4842, 0.3036, 0.4946, 0.2852, 0.4946, 0.2856, 0.4842, 0.2951, 0.4223, 0.3033, 0.4842, 0.2856, 0.4842, 0.2937, 0.4223, 0.4281, 0.4893, 0.4285, 0.4789, 0.4462, 0.4789, 0.4465, 0.4893, 0.5298, 0.2615, 0.5307, 0.2615, 0.5362, 0.3236, 0.5243, 0.3236, 0.5378, 0.07367, 0.5254, 0.07367, 0.5257, 0.06319, 0.5375, 0.06319, 0.5382, 0.218, 0.5267, 0.218, 0.5319, 0.1581, 0.5328, 0.1581, 0.436, 0.4918, 0.436, 0.4911, 0.4373, 0.4911, 0.4373, 0.4918, 0.5296, 0.4098, 0.541, 0.4098, 0.5412, 0.4199, 0.5293, 0.4199, 0.4281, 0.5365, 0.436, 0.4918, 0.4373, 0.4918, 0.4452, 0.5365, 0.5129, 0.1465, 0.5132, 0.1542, 0.4954, 0.1542, 0.4958, 0.1465, 0.505, 0.09819, 0.5129, 0.1465, 0.4958, 0.1465, 0.5036, 0.09819, 0.3218, 0.2685, 0.3291, 0.2689, 0.3291, 0.286, 0.3218, 0.2863, 0.5349, 0.3499, 0.5358, 0.3499, 0.541, 0.4098, 0.5296, 0.4098, 0.5384, 0.2281, 0.5265, 0.2281, 0.5267, 0.218, 0.5382, 0.218, 0.5608, 0.2106, 0.5507, 0.2106, 0.5554, 0.158, 0.5562, 0.158, 0.3236, 0.08618, 0.3244, 0.08618, 0.3244, 0.08741, 0.3236, 0.08741, 0.5508, 0.5498, 0.5609, 0.5498, 0.5611, 0.5587, 0.5506, 0.5587, 0.5136, 0.4112, 0.5205, 0.3586, 0.5217, 0.3586, 0.5286, 0.4112, 0.495, 0.5048, 0.4953, 0.5137, 0.4797, 0.5137, 0.48, 0.5048, 0.4881, 0.4521, 0.495, 0.5048, 0.48, 0.5048, 0.4869, 0.4521, 0.5133, 0.42, 0.5136, 0.4112, 0.5286, 0.4112, 0.5289, 0.42, 0.5554, 0.4972, 0.5563, 0.4972, 0.5609, 0.5498, 0.5508, 0.5498, 0.561, 0.2195, 0.5505, 0.2195, 0.5507, 0.2106, 0.5608, 0.2106, 0.3902, 0.4803, 0.3791, 0.4803, 0.3842, 0.4222, 0.3851, 0.4222, 0.3228, 0.3221, 0.3237, 0.3221, 0.3237, 0.3234, 0.3228, 0.3234, 0.5298, 0.1442, 0.5409, 0.1442, 0.5411, 0.154, 0.5296, 0.154, 0.2326, 0.4813, 0.2402, 0.4233, 0.2415, 0.4233, 0.2492, 0.4813, 0.3782, 0.4804, 0.3785, 0.4901, 0.3613, 0.4901, 0.3616, 0.4804, 0.3705, 0.4222, 0.3782, 0.4804, 0.3616, 0.4804, 0.3692, 0.4222, 0.2323, 0.4911, 0.2326, 0.4813, 0.2492, 0.4813, 0.2495, 0.4911, 0.5349, 0.08614, 0.5358, 0.08614, 0.5409, 0.1442, 0.5298, 0.1442, 0.3904, 0.4901, 0.3789, 0.4901, 0.3791, 0.4803, 0.3902, 0.4803, 0.5234, 0.33, 0.5104, 0.33, 0.5162, 0.2616, 0.5173, 0.2616, 0.3226, 0.08764, 0.3235, 0.08764, 0.3235, 0.08923, 0.3226, 0.08923, 0.5102, 0.4965, 0.5233, 0.4965, 0.5235, 0.508, 0.5099, 0.508, 0.3046, 0.4752, 0.3136, 0.4221, 0.3152, 0.4221, 0.3241, 0.4752, 0.4111, 0.4724, 0.4114, 0.4822, 0.3911, 0.4822, 0.3915, 0.4724, 0.4021, 0.4117, 0.4111, 0.4724, 0.3915, 0.4724, 0.4005, 0.4117, 0.3042, 0.4845, 0.3046, 0.4752, 0.3241, 0.4752, 0.3245, 0.4845, 0.5163, 0.428, 0.5174, 0.428, 0.5233, 0.4965, 0.5102, 0.4965, 0.5237, 0.3416, 0.5101, 0.3416, 0.5104, 0.33, 0.5234, 0.33, 0.3162, 0.3294, 0.3162, 0.2966, 0.3201, 0.295, 0.3201, 0.331, 0.2932, 0.1737, 0.3163, 0.1505, 0.3201, 0.1521, 0.2947, 0.1776, 0.293, 0.2631, 0.3162, 0.24, 0.3201, 0.2416, 0.2947, 0.267, 0.3163, 0.1505, 0.3163, 0.1178, 0.3201, 0.1162, 0.3201, 0.1521, 0.2603, 0.2631, 0.293, 0.2631, 0.2947, 0.267, 0.2587, 0.267, 0.3163, 0.1178, 0.2932, 0.09457, 0.2947, 0.09073, 0.3201, 0.1162, 0.2371, 0.24, 0.2603, 0.2631, 0.2587, 0.267, 0.2333, 0.2416, 0.2932, 0.09457, 0.2604, 0.09457, 0.2587, 0.09073, 0.2947, 0.09073, 0.1974, 0.01456, 0.1974, 0.9854, 0.174, 0.9854, 0.174, 0.01456, 0.174, 0.01456, 0.174, 0.9854, 0.1412, 0.9854, 0.1412, 0.01456, 0.08033, 0.01456, 0.08033, 0.9854, 0.05685, 0.9854, 0.05685, 0.01456, 0.05685, 0.01456, 0.05685, 0.9854, 0.02407, 0.9854, 0.02407, 0.01456, 0.02407, 0.01456, 0.02407, 0.9854, 0.001187, 0.9854, 0.001187, 0.01456, 0.08237, 0.9854, 0.08237, 0.01456, 0.1151, 0.01456, 0.1151, 0.9854, 0.1151, 0.9854, 0.1151, 0.01456, 0.1395, 0.01456, 0.1395, 0.9854, 0.1988, 0.9854, 0.1988, 0.01456, 0.2315, 0.01456, 0.2315, 0.9854, 0.398, 0.3138, 0.4265, 0.3138, 0.4265, 0.3466, 0.398, 0.3466, 0.4541, 0.1226, 0.4256, 0.1226, 0.4256, 0.0982, 0.4541, 0.0982, 0.4541, 0.1554, 0.4256, 0.1554, 0.4256, 0.1226, 0.4541, 0.1226, 0.4033, 0.2029, 0.3748, 0.2029, 0.3748, 0.18, 0.4033, 0.18, 0.4033, 0.2357, 0.3748, 0.2357, 0.3748, 0.2029, 0.4033, 0.2029, 0.4033, 0.2592, 0.3748, 0.2592, 0.3748, 0.2357, 0.4033, 0.2357, 0.4283, 0.382, 0.4568, 0.382, 0.4568, 0.4147, 0.4283, 0.4147, 0.4283, 0.3586, 0.4568, 0.3586, 0.4568, 0.382, 0.4283, 0.382, 0.3162, 0.0611, 0.3162, 0.02832, 0.3201, 0.02673, 0.3201, 0.0627, 0.2371, 0.2072, 0.2371, 0.24, 0.2333, 0.2416, 0.2333, 0.2056, 0.2604, 0.09457, 0.2372, 0.1177, 0.2333, 0.1162, 0.2587, 0.09073, 0.3162, 0.02832, 0.293, 0.00514, 0.2947, 0.001302, 0.3201, 0.02673, 0.2603, 0.184, 0.2371, 0.2072, 0.2333, 0.2056, 0.2587, 0.1802, 0.2372, 0.1177, 0.2372, 0.1505, 0.2333, 0.1521, 0.2333, 0.1162, 0.293, 0.00514, 0.2603, 0.00514, 0.2587, 0.001302, 0.2947, 0.001302, 0.293, 0.184, 0.2603, 0.184, 0.2587, 0.1802, 0.2947, 0.1802, 0.3914, 0.4099, 0.3914, 0.3585, 0.4273, 0.3585, 0.4273, 0.4099, 0.3222, 0.03685, 0.3736, 0.03685, 0.3736, 0.06366, 0.3222, 0.06366, 0.3222, 0.0009408, 0.3736, 0.0009408, 0.3736, 0.03685, 0.3222, 0.03685, 0.3222, 0.2419, 0.3736, 0.2419, 0.3736, 0.267, 0.3222, 0.267, 0.3222, 0.2059, 0.3736, 0.2059, 0.3736, 0.2419, 0.3222, 0.2419, 0.3222, 0.1802, 0.3736, 0.1802, 0.3736, 0.2059, 0.3222, 0.2059, 0.3371, 0.3946, 0.2857, 0.3946, 0.2857, 0.3586, 0.3371, 0.3586, 0.3371, 0.4203, 0.2857, 0.4203, 0.2857, 0.3946, 0.3371, 0.3946, 0.3981, 0.3125, 0.3981, 0.2611, 0.434, 0.2611, 0.434, 0.3125, 0.2842, 0.3855, 0.2328, 0.3855, 0.2328, 0.3587, 0.2842, 0.3587, 0.2842, 0.4214, 0.2328, 0.4214, 0.2328, 0.3855, 0.2842, 0.3855, 0.3222, 0.1525, 0.3736, 0.1525, 0.3736, 0.1776, 0.3222, 0.1776, 0.3222, 0.1165, 0.3736, 0.1165, 0.3736, 0.1525, 0.3222, 0.1525, 0.3222, 0.09074, 0.3736, 0.09074, 0.3736, 0.1165, 0.3222, 0.1165, 0.3387, 0.3843, 0.3901, 0.3843, 0.3901, 0.4203, 0.3387, 0.4203, 0.3387, 0.3586, 0.3901, 0.3586, 0.3901, 0.3843, 0.3387, 0.3843, 0.2604, 0.1737, 0.2932, 0.1737, 0.2947, 0.1776, 0.2587, 0.1776, 0.293, 0.3526, 0.3162, 0.3294, 0.3201, 0.331, 0.2947, 0.3564, 0.2372, 0.1505, 0.2604, 0.1737, 0.2587, 0.1776, 0.2333, 0.1521, 0.2603, 0.3526, 0.293, 0.3526, 0.2947, 0.3564, 0.2587, 0.3564, 0.293, 0.08428, 0.3162, 0.0611, 0.3201, 0.0627, 0.2947, 0.08813, 0.2371, 0.3294, 0.2603, 0.3526, 0.2587, 0.3564, 0.2333, 0.331, 0.2603, 0.08428, 0.293, 0.08428, 0.2947, 0.08813, 0.2587, 0.08813, 0.2371, 0.2966, 0.2371, 0.3294, 0.2333, 0.331, 0.2333, 0.295, 0.2371, 0.0611, 0.2603, 0.08428, 0.2587, 0.08813, 0.2333, 0.0627, 0.2603, 0.2734, 0.2371, 0.2966, 0.2333, 0.295, 0.2587, 0.2696, 0.3162, 0.24, 0.3162, 0.2072, 0.3201, 0.2056, 0.3201, 0.2416, 0.2371, 0.02832, 0.2371, 0.0611, 0.2333, 0.0627, 0.2333, 0.02673, 0.293, 0.2734, 0.2603, 0.2734, 0.2587, 0.2696, 0.2947, 0.2696, 0.3162, 0.2072, 0.293, 0.184, 0.2947, 0.1802, 0.3201, 0.2056, 0.2603, 0.00514, 0.2371, 0.02832, 0.2333, 0.02673, 0.2587, 0.001302, 0.3162, 0.2966, 0.293, 0.2734, 0.2947, 0.2696, 0.3201, 0.295])
me_blades.materials.append(mat_blades_mat_01)
me_blades.materials.append(mat_blades_mat_02)
me_blades.use_remesh_preserve_volume = False
me_blades.use_remesh_preserve_attributes = False
me_blades.use_mirror_vertex_groups = False
me_blades.update()

# ---- objects
ob_sun = bpy.data.objects.new('Sun', light_lamp)
ob_camera = bpy.data.objects.new('Camera', cam_camera)
ob_blades = bpy.data.objects.new('Blades', me_blades)

# ---- transforms, parenting, visibility, modifiers, constraints
ob_sun.location = (7.0, 7.0, 7.0)
ob_sun.rotation_euler = (0.6503, 0.05522, 2.269)
ob_sun.lock_rotations_4d = False
ob_sun.empty_display_type = 'ARROWS'
ob_sun.color = (0.0, 0.0, 0.0, 0.0)
ob_sun.lineart.crease_threshold = 0.0
ob_camera.location = (8.388, -7.276, 5.952)
ob_camera.rotation_euler = (1.097, -3.828e-06, 0.868)
ob_camera.lock_rotations_4d = False
ob_camera.empty_display_type = 'ARROWS'
ob_camera.color = (0.0, 0.0, 0.0, 0.0)
ob_camera.display_type = 'WIRE'
ob_camera.lineart.crease_threshold = 0.0
ob_blades.location = (0.0, 0.0, 0.0)
ob_blades.rotation_euler = (1.571, -0.0, 0.0)
ob_blades.lineart.crease_threshold = 0.0

# ---- collection membership
col_collection_1.objects.link(ob_sun)
col_collection_1.objects.link(ob_camera)
col_collection_2.objects.link(ob_blades)

# ---- scene / render settings (as saved in the file)
scene.camera = ob_camera
scene.frame_start = 1; scene.frame_end = 250; scene.frame_set(1)
scene.render.engine = 'BLENDER_EEVEE_NEXT'
scene.render.resolution_x = 1280
scene.render.resolution_y = 720
scene.render.dither_intensity = 0.0
scene.render.motion_blur_shutter = 1.0
scene.render.use_border = True
scene.render.use_crop_to_border = True
scene.cycles.samples = 250
scene.cycles.sampling_pattern = 'TABULATED_SOBOL'
scene.cycles.use_adaptive_sampling = False
scene.cycles.use_light_tree = False
scene.cycles.max_bounces = 8
scene.cycles.sample_clamp_indirect = 0.0
scene.eevee.taa_samples = 64
scene.eevee.taa_render_samples = 512
scene.eevee.use_gtao = True
scene.eevee.gtao_distance = 2.0
scene.eevee.light_threshold = 0.022
scene.eevee.use_raytracing = True
scene.view_settings.view_transform = 'Filmic'
bpy.context.view_layer.update()
